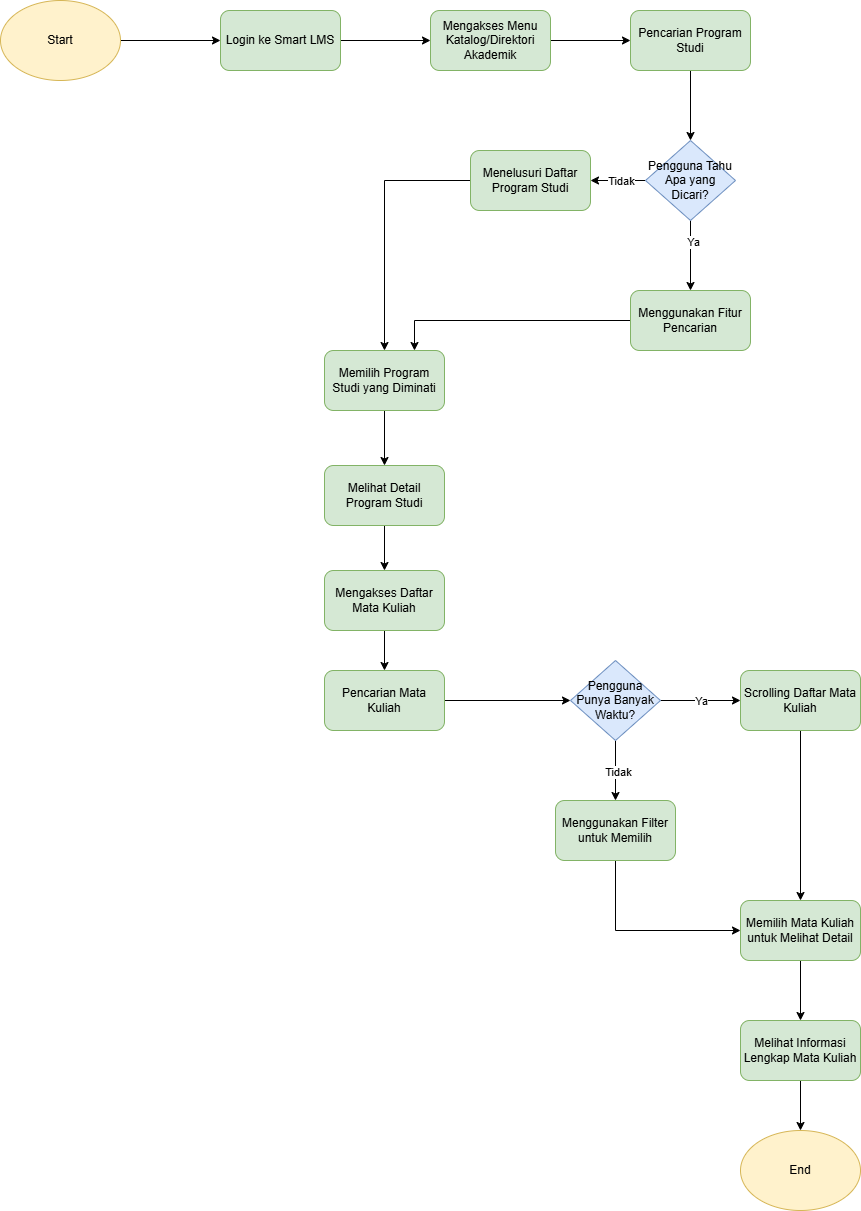

The diagram above was exported from draw.io. Its source (the exported page's mxGraphModel, read from the mxfile embedded in the PNG):
<mxGraphModel dx="857" dy="451" grid="1" gridSize="10" guides="1" tooltips="1" connect="1" arrows="1" fold="1" page="1" pageScale="1" pageWidth="827" pageHeight="1169" math="0" shadow="0">
  <root>
    <mxCell id="0" />
    <mxCell id="1" parent="0" />
    <mxCell id="X8VHFeat4aPwqJmKFW49-3" style="edgeStyle=orthogonalEdgeStyle;rounded=0;orthogonalLoop=1;jettySize=auto;html=1;exitX=1;exitY=0.5;exitDx=0;exitDy=0;" parent="1" source="X8VHFeat4aPwqJmKFW49-1" target="X8VHFeat4aPwqJmKFW49-2" edge="1">
      <mxGeometry relative="1" as="geometry" />
    </mxCell>
    <mxCell id="X8VHFeat4aPwqJmKFW49-1" value="Start" style="ellipse;whiteSpace=wrap;html=1;fillColor=#fff2cc;strokeColor=#d6b656;" parent="1" vertex="1">
      <mxGeometry x="30" y="120" width="120" height="80" as="geometry" />
    </mxCell>
    <mxCell id="X8VHFeat4aPwqJmKFW49-5" style="edgeStyle=orthogonalEdgeStyle;rounded=0;orthogonalLoop=1;jettySize=auto;html=1;exitX=1;exitY=0.5;exitDx=0;exitDy=0;entryX=0;entryY=0.5;entryDx=0;entryDy=0;" parent="1" source="X8VHFeat4aPwqJmKFW49-2" target="X8VHFeat4aPwqJmKFW49-4" edge="1">
      <mxGeometry relative="1" as="geometry" />
    </mxCell>
    <mxCell id="X8VHFeat4aPwqJmKFW49-2" value="Login ke Smart LMS" style="rounded=1;whiteSpace=wrap;html=1;fillColor=#d5e8d4;strokeColor=#82b366;" parent="1" vertex="1">
      <mxGeometry x="250" y="130" width="120" height="60" as="geometry" />
    </mxCell>
    <mxCell id="X8VHFeat4aPwqJmKFW49-8" style="edgeStyle=orthogonalEdgeStyle;rounded=0;orthogonalLoop=1;jettySize=auto;html=1;exitX=1;exitY=0.5;exitDx=0;exitDy=0;entryX=0;entryY=0.5;entryDx=0;entryDy=0;" parent="1" source="X8VHFeat4aPwqJmKFW49-4" target="X8VHFeat4aPwqJmKFW49-7" edge="1">
      <mxGeometry relative="1" as="geometry" />
    </mxCell>
    <mxCell id="X8VHFeat4aPwqJmKFW49-4" value="Mengakses Menu Katalog/Direktori Akademik" style="rounded=1;whiteSpace=wrap;html=1;fillColor=#d5e8d4;strokeColor=#82b366;" parent="1" vertex="1">
      <mxGeometry x="460" y="130" width="120" height="60" as="geometry" />
    </mxCell>
    <mxCell id="X8VHFeat4aPwqJmKFW49-11" style="edgeStyle=orthogonalEdgeStyle;rounded=0;orthogonalLoop=1;jettySize=auto;html=1;exitX=0.5;exitY=1;exitDx=0;exitDy=0;entryX=0.5;entryY=0;entryDx=0;entryDy=0;" parent="1" source="X8VHFeat4aPwqJmKFW49-7" target="X8VHFeat4aPwqJmKFW49-10" edge="1">
      <mxGeometry relative="1" as="geometry" />
    </mxCell>
    <mxCell id="X8VHFeat4aPwqJmKFW49-7" value="Pencarian Program Studi" style="rounded=1;whiteSpace=wrap;html=1;fillColor=#d5e8d4;strokeColor=#82b366;" parent="1" vertex="1">
      <mxGeometry x="660" y="130" width="120" height="60" as="geometry" />
    </mxCell>
    <mxCell id="X8VHFeat4aPwqJmKFW49-14" style="edgeStyle=orthogonalEdgeStyle;rounded=0;orthogonalLoop=1;jettySize=auto;html=1;exitX=0;exitY=0.5;exitDx=0;exitDy=0;entryX=1;entryY=0.5;entryDx=0;entryDy=0;" parent="1" source="X8VHFeat4aPwqJmKFW49-10" target="X8VHFeat4aPwqJmKFW49-13" edge="1">
      <mxGeometry relative="1" as="geometry" />
    </mxCell>
    <mxCell id="X8VHFeat4aPwqJmKFW49-20" value="Tidak" style="edgeLabel;html=1;align=center;verticalAlign=middle;resizable=0;points=[];" parent="X8VHFeat4aPwqJmKFW49-14" vertex="1" connectable="0">
      <mxGeometry x="-0.0816" relative="1" as="geometry">
        <mxPoint as="offset" />
      </mxGeometry>
    </mxCell>
    <mxCell id="X8VHFeat4aPwqJmKFW49-17" style="edgeStyle=orthogonalEdgeStyle;rounded=0;orthogonalLoop=1;jettySize=auto;html=1;exitX=0.5;exitY=1;exitDx=0;exitDy=0;entryX=0.5;entryY=0;entryDx=0;entryDy=0;" parent="1" source="X8VHFeat4aPwqJmKFW49-10" target="X8VHFeat4aPwqJmKFW49-16" edge="1">
      <mxGeometry relative="1" as="geometry" />
    </mxCell>
    <mxCell id="X8VHFeat4aPwqJmKFW49-21" value="Ya" style="edgeLabel;html=1;align=center;verticalAlign=middle;resizable=0;points=[];" parent="X8VHFeat4aPwqJmKFW49-17" vertex="1" connectable="0">
      <mxGeometry x="-0.4044" y="2" relative="1" as="geometry">
        <mxPoint as="offset" />
      </mxGeometry>
    </mxCell>
    <mxCell id="X8VHFeat4aPwqJmKFW49-10" value="Pengguna Tahu Apa yang Dicari?" style="rhombus;whiteSpace=wrap;html=1;fillColor=#dae8fc;strokeColor=#6c8ebf;" parent="1" vertex="1">
      <mxGeometry x="675" y="260" width="90" height="80" as="geometry" />
    </mxCell>
    <mxCell id="X8VHFeat4aPwqJmKFW49-23" style="edgeStyle=orthogonalEdgeStyle;rounded=0;orthogonalLoop=1;jettySize=auto;html=1;exitX=0;exitY=0.5;exitDx=0;exitDy=0;entryX=0.5;entryY=0;entryDx=0;entryDy=0;" parent="1" source="X8VHFeat4aPwqJmKFW49-13" target="X8VHFeat4aPwqJmKFW49-22" edge="1">
      <mxGeometry relative="1" as="geometry" />
    </mxCell>
    <mxCell id="X8VHFeat4aPwqJmKFW49-13" value="Menelusuri Daftar Program Studi" style="rounded=1;whiteSpace=wrap;html=1;fillColor=#d5e8d4;strokeColor=#82b366;" parent="1" vertex="1">
      <mxGeometry x="500" y="270" width="120" height="60" as="geometry" />
    </mxCell>
    <mxCell id="X8VHFeat4aPwqJmKFW49-24" style="edgeStyle=orthogonalEdgeStyle;rounded=0;orthogonalLoop=1;jettySize=auto;html=1;exitX=0;exitY=0.5;exitDx=0;exitDy=0;entryX=0.75;entryY=0;entryDx=0;entryDy=0;" parent="1" source="X8VHFeat4aPwqJmKFW49-16" target="X8VHFeat4aPwqJmKFW49-22" edge="1">
      <mxGeometry relative="1" as="geometry" />
    </mxCell>
    <mxCell id="X8VHFeat4aPwqJmKFW49-16" value="Menggunakan Fitur Pencarian" style="rounded=1;whiteSpace=wrap;html=1;fillColor=#d5e8d4;strokeColor=#82b366;" parent="1" vertex="1">
      <mxGeometry x="660" y="410" width="120" height="60" as="geometry" />
    </mxCell>
    <mxCell id="X8VHFeat4aPwqJmKFW49-26" style="edgeStyle=orthogonalEdgeStyle;rounded=0;orthogonalLoop=1;jettySize=auto;html=1;exitX=0.5;exitY=1;exitDx=0;exitDy=0;entryX=0.5;entryY=0;entryDx=0;entryDy=0;" parent="1" source="X8VHFeat4aPwqJmKFW49-22" target="X8VHFeat4aPwqJmKFW49-25" edge="1">
      <mxGeometry relative="1" as="geometry" />
    </mxCell>
    <mxCell id="X8VHFeat4aPwqJmKFW49-22" value="Memilih Program Studi yang Diminati" style="rounded=1;whiteSpace=wrap;html=1;fillColor=#d5e8d4;strokeColor=#82b366;" parent="1" vertex="1">
      <mxGeometry x="354" y="470" width="120" height="60" as="geometry" />
    </mxCell>
    <mxCell id="X8VHFeat4aPwqJmKFW49-28" style="edgeStyle=orthogonalEdgeStyle;rounded=0;orthogonalLoop=1;jettySize=auto;html=1;exitX=0.5;exitY=1;exitDx=0;exitDy=0;entryX=0.5;entryY=0;entryDx=0;entryDy=0;" parent="1" source="X8VHFeat4aPwqJmKFW49-25" target="X8VHFeat4aPwqJmKFW49-27" edge="1">
      <mxGeometry relative="1" as="geometry" />
    </mxCell>
    <mxCell id="X8VHFeat4aPwqJmKFW49-25" value="Melihat Detail Program Studi" style="rounded=1;whiteSpace=wrap;html=1;fillColor=#d5e8d4;strokeColor=#82b366;" parent="1" vertex="1">
      <mxGeometry x="354" y="585" width="120" height="60" as="geometry" />
    </mxCell>
    <mxCell id="X8VHFeat4aPwqJmKFW49-30" style="edgeStyle=orthogonalEdgeStyle;rounded=0;orthogonalLoop=1;jettySize=auto;html=1;exitX=0.5;exitY=1;exitDx=0;exitDy=0;entryX=0.5;entryY=0;entryDx=0;entryDy=0;" parent="1" source="X8VHFeat4aPwqJmKFW49-27" target="X8VHFeat4aPwqJmKFW49-29" edge="1">
      <mxGeometry relative="1" as="geometry" />
    </mxCell>
    <mxCell id="X8VHFeat4aPwqJmKFW49-27" value="Mengakses Daftar Mata Kuliah" style="rounded=1;whiteSpace=wrap;html=1;fillColor=#d5e8d4;strokeColor=#82b366;" parent="1" vertex="1">
      <mxGeometry x="354" y="690" width="120" height="60" as="geometry" />
    </mxCell>
    <mxCell id="X8VHFeat4aPwqJmKFW49-33" style="edgeStyle=orthogonalEdgeStyle;rounded=0;orthogonalLoop=1;jettySize=auto;html=1;exitX=1;exitY=0.5;exitDx=0;exitDy=0;entryX=0;entryY=0.5;entryDx=0;entryDy=0;" parent="1" source="X8VHFeat4aPwqJmKFW49-29" target="X8VHFeat4aPwqJmKFW49-32" edge="1">
      <mxGeometry relative="1" as="geometry" />
    </mxCell>
    <mxCell id="X8VHFeat4aPwqJmKFW49-29" value="Pencarian Mata Kuliah" style="rounded=1;whiteSpace=wrap;html=1;fillColor=#d5e8d4;strokeColor=#82b366;" parent="1" vertex="1">
      <mxGeometry x="354" y="790" width="120" height="60" as="geometry" />
    </mxCell>
    <mxCell id="X8VHFeat4aPwqJmKFW49-36" style="edgeStyle=orthogonalEdgeStyle;rounded=0;orthogonalLoop=1;jettySize=auto;html=1;exitX=1;exitY=0.5;exitDx=0;exitDy=0;entryX=0;entryY=0.5;entryDx=0;entryDy=0;" parent="1" source="X8VHFeat4aPwqJmKFW49-32" target="X8VHFeat4aPwqJmKFW49-35" edge="1">
      <mxGeometry relative="1" as="geometry" />
    </mxCell>
    <mxCell id="X8VHFeat4aPwqJmKFW49-40" value="Ya" style="edgeLabel;html=1;align=center;verticalAlign=middle;resizable=0;points=[];" parent="X8VHFeat4aPwqJmKFW49-36" vertex="1" connectable="0">
      <mxGeometry x="-0.0074" relative="1" as="geometry">
        <mxPoint as="offset" />
      </mxGeometry>
    </mxCell>
    <mxCell id="X8VHFeat4aPwqJmKFW49-38" style="edgeStyle=orthogonalEdgeStyle;rounded=0;orthogonalLoop=1;jettySize=auto;html=1;exitX=0.5;exitY=1;exitDx=0;exitDy=0;entryX=0.5;entryY=0;entryDx=0;entryDy=0;" parent="1" source="X8VHFeat4aPwqJmKFW49-32" target="X8VHFeat4aPwqJmKFW49-37" edge="1">
      <mxGeometry relative="1" as="geometry" />
    </mxCell>
    <mxCell id="X8VHFeat4aPwqJmKFW49-39" value="Tidak" style="edgeLabel;html=1;align=center;verticalAlign=middle;resizable=0;points=[];" parent="X8VHFeat4aPwqJmKFW49-38" vertex="1" connectable="0">
      <mxGeometry x="0.0247" y="2" relative="1" as="geometry">
        <mxPoint as="offset" />
      </mxGeometry>
    </mxCell>
    <mxCell id="X8VHFeat4aPwqJmKFW49-32" value="Pengguna Punya Banyak Waktu?" style="rhombus;whiteSpace=wrap;html=1;fillColor=#dae8fc;strokeColor=#6c8ebf;" parent="1" vertex="1">
      <mxGeometry x="600" y="780" width="90" height="80" as="geometry" />
    </mxCell>
    <mxCell id="X8VHFeat4aPwqJmKFW49-43" style="edgeStyle=orthogonalEdgeStyle;rounded=0;orthogonalLoop=1;jettySize=auto;html=1;exitX=0.5;exitY=1;exitDx=0;exitDy=0;entryX=0.5;entryY=0;entryDx=0;entryDy=0;" parent="1" source="X8VHFeat4aPwqJmKFW49-35" target="X8VHFeat4aPwqJmKFW49-41" edge="1">
      <mxGeometry relative="1" as="geometry" />
    </mxCell>
    <mxCell id="X8VHFeat4aPwqJmKFW49-35" value="Scrolling Daftar Mata Kuliah" style="rounded=1;whiteSpace=wrap;html=1;fillColor=#d5e8d4;strokeColor=#82b366;" parent="1" vertex="1">
      <mxGeometry x="770" y="790" width="120" height="60" as="geometry" />
    </mxCell>
    <mxCell id="X8VHFeat4aPwqJmKFW49-42" style="edgeStyle=orthogonalEdgeStyle;rounded=0;orthogonalLoop=1;jettySize=auto;html=1;exitX=0.5;exitY=1;exitDx=0;exitDy=0;entryX=0;entryY=0.5;entryDx=0;entryDy=0;" parent="1" source="X8VHFeat4aPwqJmKFW49-37" target="X8VHFeat4aPwqJmKFW49-41" edge="1">
      <mxGeometry relative="1" as="geometry" />
    </mxCell>
    <mxCell id="X8VHFeat4aPwqJmKFW49-37" value="Menggunakan Filter untuk Memilih" style="rounded=1;whiteSpace=wrap;html=1;fillColor=#d5e8d4;strokeColor=#82b366;" parent="1" vertex="1">
      <mxGeometry x="585" y="920" width="120" height="60" as="geometry" />
    </mxCell>
    <mxCell id="X8VHFeat4aPwqJmKFW49-48" style="edgeStyle=orthogonalEdgeStyle;rounded=0;orthogonalLoop=1;jettySize=auto;html=1;exitX=0.5;exitY=1;exitDx=0;exitDy=0;entryX=0.5;entryY=0;entryDx=0;entryDy=0;" parent="1" source="X8VHFeat4aPwqJmKFW49-41" target="X8VHFeat4aPwqJmKFW49-44" edge="1">
      <mxGeometry relative="1" as="geometry" />
    </mxCell>
    <mxCell id="X8VHFeat4aPwqJmKFW49-41" value="Memilih Mata Kuliah untuk Melihat Detail" style="rounded=1;whiteSpace=wrap;html=1;fillColor=#d5e8d4;strokeColor=#82b366;" parent="1" vertex="1">
      <mxGeometry x="770" y="1020" width="120" height="60" as="geometry" />
    </mxCell>
    <mxCell id="X8VHFeat4aPwqJmKFW49-52" style="edgeStyle=orthogonalEdgeStyle;rounded=0;orthogonalLoop=1;jettySize=auto;html=1;exitX=0.5;exitY=1;exitDx=0;exitDy=0;entryX=0.5;entryY=0;entryDx=0;entryDy=0;" parent="1" source="X8VHFeat4aPwqJmKFW49-44" target="X8VHFeat4aPwqJmKFW49-51" edge="1">
      <mxGeometry relative="1" as="geometry" />
    </mxCell>
    <mxCell id="X8VHFeat4aPwqJmKFW49-44" value="Melihat Informasi Lengkap Mata Kuliah" style="rounded=1;whiteSpace=wrap;html=1;fillColor=#d5e8d4;strokeColor=#82b366;" parent="1" vertex="1">
      <mxGeometry x="770" y="1140" width="120" height="60" as="geometry" />
    </mxCell>
    <mxCell id="X8VHFeat4aPwqJmKFW49-51" value="End" style="ellipse;whiteSpace=wrap;html=1;fillColor=#fff2cc;strokeColor=#d6b656;" parent="1" vertex="1">
      <mxGeometry x="770" y="1250" width="120" height="80" as="geometry" />
    </mxCell>
  </root>
</mxGraphModel>